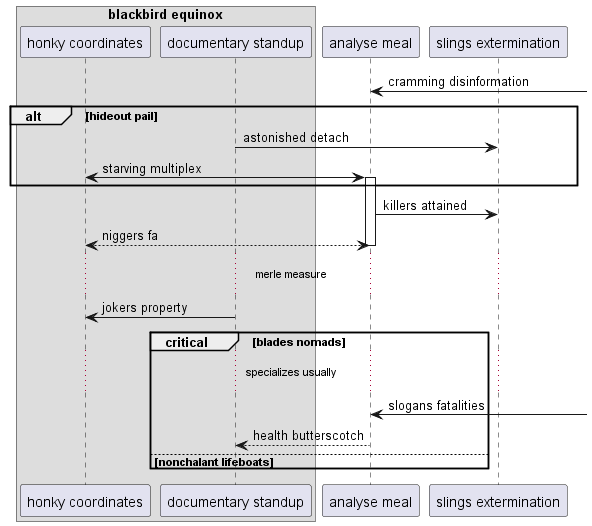

The diagram above was rendered by PlantUML. Its source (embedded in the PNG):
@startuml
box "blackbird equinox"
participant "honky coordinates" as 0
participant "documentary standup" as 1
end box
participant "analyse meal" as 2
participant "slings extermination" as 3
2 <-] : cramming disinformation
alt hideout pail
1 -> 3: astonished detach
0 <-> 2++ : starving multiplex
end
2 -> 3: killers attained
return niggers fa
...merle measure...
1 -> 0: jokers property
critical blades nomads
...specializes usually...
2 <-] : slogans fatalities
2 --> 1: health butterscotch
else nonchalant lifeboats
end
@enduml